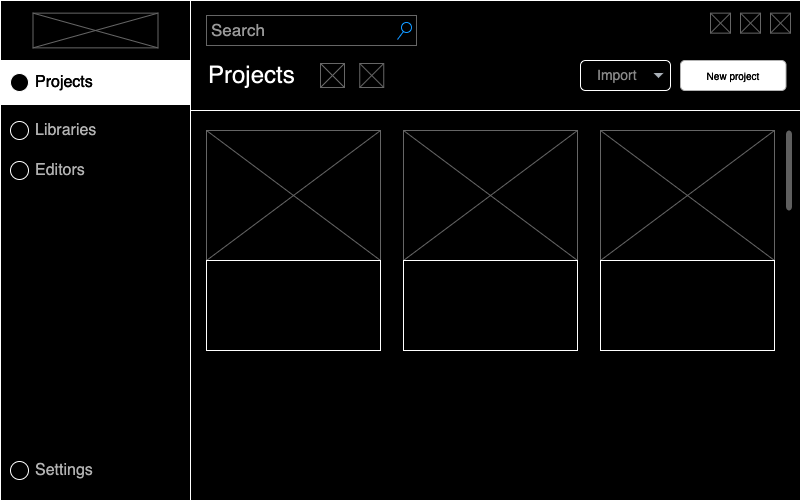

The diagram above was exported from draw.io. Its source (the exported page's mxGraphModel, read from the mxfile embedded in the PNG):
<mxGraphModel dx="462" dy="991" grid="1" gridSize="10" guides="1" tooltips="1" connect="1" arrows="1" fold="1" page="1" pageScale="1" pageWidth="1100" pageHeight="850" background="none" math="0" shadow="0">
  <root>
    <mxCell id="0" />
    <mxCell id="1" parent="0" />
    <mxCell id="fBT0Navc_Kn4J6YYu9rq-28" value="" style="group" parent="1" vertex="1" connectable="0">
      <mxGeometry x="1250" y="175" width="800" height="500" as="geometry" />
    </mxCell>
    <mxCell id="fBT0Navc_Kn4J6YYu9rq-4" value="" style="rounded=0;whiteSpace=wrap;html=1;" parent="fBT0Navc_Kn4J6YYu9rq-28" vertex="1">
      <mxGeometry width="800" height="500" as="geometry" />
    </mxCell>
    <mxCell id="fBT0Navc_Kn4J6YYu9rq-5" value="" style="rounded=0;whiteSpace=wrap;html=1;" parent="fBT0Navc_Kn4J6YYu9rq-28" vertex="1">
      <mxGeometry y="60" width="190" height="440" as="geometry" />
    </mxCell>
    <mxCell id="fBT0Navc_Kn4J6YYu9rq-6" value="" style="rounded=0;whiteSpace=wrap;html=1;" parent="fBT0Navc_Kn4J6YYu9rq-28" vertex="1">
      <mxGeometry width="190" height="60" as="geometry" />
    </mxCell>
    <mxCell id="fBT0Navc_Kn4J6YYu9rq-7" value="" style="rounded=0;whiteSpace=wrap;html=1;" parent="fBT0Navc_Kn4J6YYu9rq-28" vertex="1">
      <mxGeometry x="190" y="110" width="610" height="390" as="geometry" />
    </mxCell>
    <mxCell id="fBT0Navc_Kn4J6YYu9rq-8" value="Search" style="strokeWidth=1;shadow=0;dashed=0;align=center;html=1;shape=mxgraph.mockup.forms.searchBox;strokeColor=#999999;mainText=;strokeColor2=#008cff;fontColor=#666666;fontSize=17;align=left;spacingLeft=3;whiteSpace=wrap;" parent="fBT0Navc_Kn4J6YYu9rq-28" vertex="1">
      <mxGeometry x="206" y="15" width="210" height="30" as="geometry" />
    </mxCell>
    <mxCell id="fBT0Navc_Kn4J6YYu9rq-9" value="New project" style="rounded=1;html=1;shadow=0;dashed=0;whiteSpace=wrap;fontSize=10;fillColor=#000000;align=center;strokeColor=#4D4D4D;fontColor=#ffffff;" parent="fBT0Navc_Kn4J6YYu9rq-28" vertex="1">
      <mxGeometry x="680" y="60" width="105.5" height="30" as="geometry" />
    </mxCell>
    <mxCell id="fBT0Navc_Kn4J6YYu9rq-14" value="Import" style="html=1;shadow=0;dashed=0;shape=mxgraph.bootstrap.rrect;rSize=5;strokeColor=#000000;strokeWidth=1;fillColor=#ffffff;fontColor=#777777;whiteSpace=wrap;align=left;verticalAlign=middle;fontStyle=0;fontSize=14;spacingRight=0;spacing=17;" parent="fBT0Navc_Kn4J6YYu9rq-28" vertex="1">
      <mxGeometry x="580" y="60" width="90" height="30" as="geometry" />
    </mxCell>
    <mxCell id="fBT0Navc_Kn4J6YYu9rq-15" value="" style="shape=triangle;direction=south;fillColor=#495057;strokeColor=none;perimeter=none;" parent="fBT0Navc_Kn4J6YYu9rq-14" vertex="1">
      <mxGeometry x="1" y="0.5" width="10" height="5" relative="1" as="geometry">
        <mxPoint x="-17" y="-2.5" as="offset" />
      </mxGeometry>
    </mxCell>
    <mxCell id="fBT0Navc_Kn4J6YYu9rq-16" value="" style="verticalLabelPosition=bottom;shadow=0;dashed=0;align=center;html=1;verticalAlign=top;strokeWidth=1;shape=mxgraph.mockup.graphics.simpleIcon;strokeColor=#999999;" parent="fBT0Navc_Kn4J6YYu9rq-28" vertex="1">
      <mxGeometry x="32.5" y="12.639999999999986" width="125" height="34.72" as="geometry" />
    </mxCell>
    <mxCell id="fBT0Navc_Kn4J6YYu9rq-17" value="" style="rounded=0;whiteSpace=wrap;html=1;fillColor=#000000;" parent="fBT0Navc_Kn4J6YYu9rq-28" vertex="1">
      <mxGeometry y="60" width="190" height="44" as="geometry" />
    </mxCell>
    <mxCell id="fBT0Navc_Kn4J6YYu9rq-18" value="" style="verticalLabelPosition=bottom;shadow=0;dashed=0;align=center;html=1;verticalAlign=top;strokeWidth=1;shape=mxgraph.mockup.graphics.simpleIcon;strokeColor=#999999;" parent="fBT0Navc_Kn4J6YYu9rq-28" vertex="1">
      <mxGeometry x="206" y="130" width="174" height="130" as="geometry" />
    </mxCell>
    <mxCell id="fBT0Navc_Kn4J6YYu9rq-19" value="" style="rounded=0;whiteSpace=wrap;html=1;" parent="fBT0Navc_Kn4J6YYu9rq-28" vertex="1">
      <mxGeometry x="206" y="260" width="174" height="90" as="geometry" />
    </mxCell>
    <mxCell id="fBT0Navc_Kn4J6YYu9rq-20" value="Projects" style="text;html=1;align=left;verticalAlign=middle;whiteSpace=wrap;rounded=0;fontSize=24;" parent="fBT0Navc_Kn4J6YYu9rq-28" vertex="1">
      <mxGeometry x="206" y="65" width="104" height="20" as="geometry" />
    </mxCell>
    <mxCell id="fBT0Navc_Kn4J6YYu9rq-21" value="" style="verticalLabelPosition=bottom;shadow=0;dashed=0;align=center;html=1;verticalAlign=top;strokeWidth=1;shape=mxgraph.mockup.graphics.simpleIcon;strokeColor=#999999;" parent="fBT0Navc_Kn4J6YYu9rq-28" vertex="1">
      <mxGeometry x="359.25" y="63" width="24" height="24" as="geometry" />
    </mxCell>
    <mxCell id="fBT0Navc_Kn4J6YYu9rq-22" value="" style="verticalLabelPosition=bottom;shadow=0;dashed=0;align=center;html=1;verticalAlign=top;strokeWidth=1;shape=mxgraph.mockup.graphics.simpleIcon;strokeColor=#999999;" parent="fBT0Navc_Kn4J6YYu9rq-28" vertex="1">
      <mxGeometry x="320" y="63" width="24" height="24" as="geometry" />
    </mxCell>
    <mxCell id="fBT0Navc_Kn4J6YYu9rq-23" value="Projects" style="text;html=1;align=left;verticalAlign=middle;whiteSpace=wrap;rounded=0;fillColor=none;fontColor=#FFFFFF;fontSize=16;" parent="fBT0Navc_Kn4J6YYu9rq-28" vertex="1">
      <mxGeometry x="32.5" y="67" width="60" height="30" as="geometry" />
    </mxCell>
    <mxCell id="fBT0Navc_Kn4J6YYu9rq-24" value="" style="rounded=1;whiteSpace=wrap;html=1;arcSize=50;" parent="fBT0Navc_Kn4J6YYu9rq-28" vertex="1">
      <mxGeometry x="10" y="73" width="18" height="18" as="geometry" />
    </mxCell>
    <mxCell id="fBT0Navc_Kn4J6YYu9rq-25" value="" style="verticalLabelPosition=bottom;shadow=0;dashed=0;align=center;html=1;verticalAlign=top;strokeWidth=1;shape=mxgraph.mockup.graphics.simpleIcon;strokeColor=#999999;" parent="fBT0Navc_Kn4J6YYu9rq-28" vertex="1">
      <mxGeometry x="710" y="12.639999999999986" width="20" height="20" as="geometry" />
    </mxCell>
    <mxCell id="fBT0Navc_Kn4J6YYu9rq-26" value="" style="verticalLabelPosition=bottom;shadow=0;dashed=0;align=center;html=1;verticalAlign=top;strokeWidth=1;shape=mxgraph.mockup.graphics.simpleIcon;strokeColor=#999999;" parent="fBT0Navc_Kn4J6YYu9rq-28" vertex="1">
      <mxGeometry x="740" y="12.639999999999986" width="20" height="20" as="geometry" />
    </mxCell>
    <mxCell id="fBT0Navc_Kn4J6YYu9rq-27" value="" style="verticalLabelPosition=bottom;shadow=0;dashed=0;align=center;html=1;verticalAlign=top;strokeWidth=1;shape=mxgraph.mockup.graphics.simpleIcon;strokeColor=#999999;" parent="fBT0Navc_Kn4J6YYu9rq-28" vertex="1">
      <mxGeometry x="770" y="12.639999999999986" width="20" height="20" as="geometry" />
    </mxCell>
    <mxCell id="fBT0Navc_Kn4J6YYu9rq-29" value="" style="verticalLabelPosition=bottom;shadow=0;dashed=0;align=center;html=1;verticalAlign=top;strokeWidth=1;shape=mxgraph.mockup.graphics.simpleIcon;strokeColor=#999999;" parent="fBT0Navc_Kn4J6YYu9rq-28" vertex="1">
      <mxGeometry x="403" y="130" width="174" height="130" as="geometry" />
    </mxCell>
    <mxCell id="fBT0Navc_Kn4J6YYu9rq-30" value="" style="rounded=0;whiteSpace=wrap;html=1;" parent="fBT0Navc_Kn4J6YYu9rq-28" vertex="1">
      <mxGeometry x="403" y="260" width="174" height="90" as="geometry" />
    </mxCell>
    <mxCell id="fBT0Navc_Kn4J6YYu9rq-31" value="" style="verticalLabelPosition=bottom;shadow=0;dashed=0;align=center;html=1;verticalAlign=top;strokeWidth=1;shape=mxgraph.mockup.graphics.simpleIcon;strokeColor=#999999;" parent="fBT0Navc_Kn4J6YYu9rq-28" vertex="1">
      <mxGeometry x="600" y="130" width="174" height="130" as="geometry" />
    </mxCell>
    <mxCell id="fBT0Navc_Kn4J6YYu9rq-32" value="" style="rounded=0;whiteSpace=wrap;html=1;" parent="fBT0Navc_Kn4J6YYu9rq-28" vertex="1">
      <mxGeometry x="600" y="260" width="174" height="90" as="geometry" />
    </mxCell>
    <mxCell id="fBT0Navc_Kn4J6YYu9rq-33" value="" style="rounded=1;whiteSpace=wrap;html=1;arcSize=50;" parent="fBT0Navc_Kn4J6YYu9rq-28" vertex="1">
      <mxGeometry x="10" y="121" width="18" height="18" as="geometry" />
    </mxCell>
    <mxCell id="fBT0Navc_Kn4J6YYu9rq-34" value="Libraries" style="text;html=1;align=left;verticalAlign=middle;whiteSpace=wrap;rounded=0;fillColor=none;fontColor=#4D4D4D;fontSize=16;" parent="fBT0Navc_Kn4J6YYu9rq-28" vertex="1">
      <mxGeometry x="32.5" y="115" width="77.5" height="30" as="geometry" />
    </mxCell>
    <mxCell id="fBT0Navc_Kn4J6YYu9rq-36" value="" style="rounded=1;whiteSpace=wrap;html=1;arcSize=50;" parent="fBT0Navc_Kn4J6YYu9rq-28" vertex="1">
      <mxGeometry x="10" y="461" width="18" height="18" as="geometry" />
    </mxCell>
    <mxCell id="fBT0Navc_Kn4J6YYu9rq-37" value="Settings" style="text;html=1;align=left;verticalAlign=middle;whiteSpace=wrap;rounded=0;fillColor=none;fontColor=#4D4D4D;fontSize=16;" parent="fBT0Navc_Kn4J6YYu9rq-28" vertex="1">
      <mxGeometry x="32.5" y="455" width="60" height="30" as="geometry" />
    </mxCell>
    <mxCell id="fBT0Navc_Kn4J6YYu9rq-38" value="Editors" style="text;html=1;align=left;verticalAlign=middle;whiteSpace=wrap;rounded=0;fillColor=none;fontColor=#4D4D4D;fontSize=16;" parent="fBT0Navc_Kn4J6YYu9rq-28" vertex="1">
      <mxGeometry x="32.5" y="155" width="60" height="30" as="geometry" />
    </mxCell>
    <mxCell id="fBT0Navc_Kn4J6YYu9rq-39" value="" style="rounded=1;whiteSpace=wrap;html=1;arcSize=50;" parent="fBT0Navc_Kn4J6YYu9rq-28" vertex="1">
      <mxGeometry x="10" y="161" width="18" height="18" as="geometry" />
    </mxCell>
    <mxCell id="fBT0Navc_Kn4J6YYu9rq-40" value="" style="html=1;verticalLabelPosition=bottom;labelBackgroundColor=#ffffff;verticalAlign=top;shadow=0;dashed=0;strokeWidth=2;shape=mxgraph.ios7.misc.scroll_(vertical);fillColor=#a0a0a0;" parent="fBT0Navc_Kn4J6YYu9rq-28" vertex="1">
      <mxGeometry x="785.5" y="130" width="6" height="80" as="geometry" />
    </mxCell>
  </root>
</mxGraphModel>